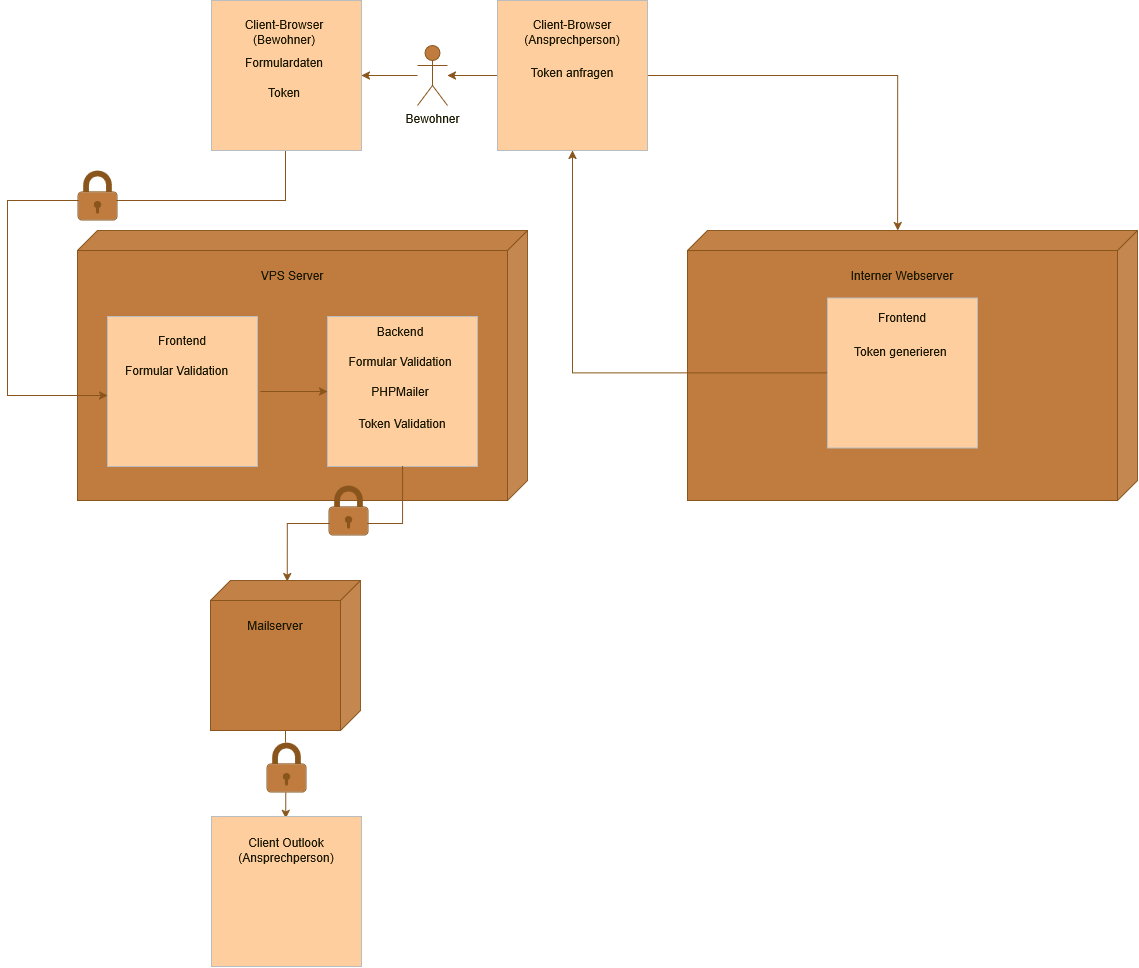

The diagram above was exported from draw.io. Its source (the exported page's mxGraphModel, read from the mxfile embedded in the PNG):
<mxGraphModel dx="1660" dy="1660" grid="0" gridSize="10" guides="1" tooltips="1" connect="1" arrows="1" fold="1" page="1" pageScale="1" pageWidth="827" pageHeight="1169" background="light-dark(#FFFFFF,#FFFFFF)" math="0" shadow="0">
  <root>
    <mxCell id="0" />
    <mxCell id="1" parent="0" />
    <mxCell id="yQozANNjolrrNI2A5NeY-17" connectable="0" parent="1" style="group;labelBackgroundColor=none;fontColor=#FEFAE0;" value="" vertex="1">
      <mxGeometry height="270" width="450" x="280" y="260" as="geometry" />
    </mxCell>
    <mxCell id="yQozANNjolrrNI2A5NeY-12" parent="yQozANNjolrrNI2A5NeY-17" style="shape=cube;whiteSpace=wrap;html=1;boundedLbl=1;backgroundOutline=1;darkOpacity=0.05;darkOpacity2=0.1;flipV=0;legacyAnchorPoints=0;flipH=1;labelBackgroundColor=none;fillColor=#BC6C25;strokeColor=#DDA15E;fontColor=#FEFAE0;" value="" vertex="1">
      <mxGeometry height="270" width="450" as="geometry" />
    </mxCell>
    <mxCell id="yQozANNjolrrNI2A5NeY-15" parent="yQozANNjolrrNI2A5NeY-17" style="text;html=1;whiteSpace=wrap;strokeColor=none;fillColor=none;align=center;verticalAlign=middle;rounded=0;labelBackgroundColor=none;fontColor=#FEFAE0;" value="VPS Server" vertex="1">
      <mxGeometry height="30" width="310" x="60" y="30" as="geometry" />
    </mxCell>
    <mxCell id="yQozANNjolrrNI2A5NeY-18" parent="yQozANNjolrrNI2A5NeY-17" style="text;html=1;whiteSpace=wrap;strokeColor=none;fillColor=none;align=center;verticalAlign=middle;rounded=0;labelBackgroundColor=none;fontColor=#FEFAE0;" value="Frontend" vertex="1">
      <mxGeometry height="20" width="110" x="40" y="110" as="geometry" />
    </mxCell>
    <mxCell id="yQozANNjolrrNI2A5NeY-22" parent="yQozANNjolrrNI2A5NeY-17" style="text;whiteSpace=wrap;html=1;labelBackgroundColor=none;fontColor=#FEFAE0;" value="Formular Validation" vertex="1">
      <mxGeometry height="40" width="130" x="40" y="135" as="geometry" />
    </mxCell>
    <mxCell id="yQozANNjolrrNI2A5NeY-53" edge="1" parent="yQozANNjolrrNI2A5NeY-17" style="edgeStyle=orthogonalEdgeStyle;shape=connector;rounded=0;orthogonalLoop=1;jettySize=auto;html=1;entryX=0;entryY=0.5;entryDx=0;entryDy=0;strokeColor=#DDA15E;align=center;verticalAlign=middle;fontFamily=Helvetica;fontSize=12;fontColor=default;labelBorderColor=light-dark(#000000,#000000);labelBackgroundColor=none;endArrow=classic;" target="sjotHTqs3MRmGHDY6HcX-16">
      <mxGeometry relative="1" as="geometry">
        <mxPoint x="182.89" y="161" as="sourcePoint" />
      </mxGeometry>
    </mxCell>
    <mxCell id="sjotHTqs3MRmGHDY6HcX-9" connectable="0" parent="yQozANNjolrrNI2A5NeY-17" style="group" value="" vertex="1">
      <mxGeometry height="150" width="150" x="30" y="86" as="geometry" />
    </mxCell>
    <mxCell id="sjotHTqs3MRmGHDY6HcX-10" parent="sjotHTqs3MRmGHDY6HcX-9" style="rounded=0;whiteSpace=wrap;html=1;strokeColor=#36393d;fillColor=light-dark(#FFFFFF,#FFCE9F);container=1;" value="" vertex="1">
      <mxGeometry height="150" width="150" as="geometry" />
    </mxCell>
    <mxCell id="sjotHTqs3MRmGHDY6HcX-14" parent="sjotHTqs3MRmGHDY6HcX-10" style="text;whiteSpace=wrap;html=1;labelBackgroundColor=none;fontColor=#FEFAE0;" value="Formular Validation" vertex="1">
      <mxGeometry height="40" width="130" x="16" y="41" as="geometry" />
    </mxCell>
    <mxCell id="sjotHTqs3MRmGHDY6HcX-13" parent="sjotHTqs3MRmGHDY6HcX-9" style="text;html=1;whiteSpace=wrap;strokeColor=none;fillColor=none;align=center;verticalAlign=middle;rounded=0;labelBackgroundColor=none;fontColor=#FEFAE0;" value="Frontend" vertex="1">
      <mxGeometry height="20" width="110" x="20" y="14" as="geometry" />
    </mxCell>
    <mxCell id="sjotHTqs3MRmGHDY6HcX-15" connectable="0" parent="yQozANNjolrrNI2A5NeY-17" style="group" value="" vertex="1">
      <mxGeometry height="150" width="150" x="250" y="86" as="geometry" />
    </mxCell>
    <mxCell id="sjotHTqs3MRmGHDY6HcX-16" parent="sjotHTqs3MRmGHDY6HcX-15" style="rounded=0;whiteSpace=wrap;html=1;strokeColor=#36393d;fillColor=light-dark(#FFFFFF,#FFCE9F);container=1;" value="" vertex="1">
      <mxGeometry height="150" width="150" as="geometry" />
    </mxCell>
    <mxCell id="yQozANNjolrrNI2A5NeY-19" parent="sjotHTqs3MRmGHDY6HcX-16" style="text;html=1;whiteSpace=wrap;strokeColor=none;fillColor=none;align=center;verticalAlign=middle;rounded=0;labelBackgroundColor=none;fontColor=#FEFAE0;" value="Backend" vertex="1">
      <mxGeometry height="30" width="130" x="8" as="geometry" />
    </mxCell>
    <mxCell id="yQozANNjolrrNI2A5NeY-20" parent="sjotHTqs3MRmGHDY6HcX-16" style="text;html=1;whiteSpace=wrap;strokeColor=none;fillColor=none;align=center;verticalAlign=middle;rounded=0;labelBackgroundColor=none;fontColor=#FEFAE0;" value="Formular Validation" vertex="1">
      <mxGeometry height="30" width="130" x="8" y="30" as="geometry" />
    </mxCell>
    <mxCell id="yQozANNjolrrNI2A5NeY-72" parent="sjotHTqs3MRmGHDY6HcX-16" style="text;html=1;whiteSpace=wrap;strokeColor=none;fillColor=none;align=center;verticalAlign=middle;rounded=0;labelBackgroundColor=none;fontColor=#FEFAE0;" value="Token Validation" vertex="1">
      <mxGeometry height="30" width="90" x="30" y="92" as="geometry" />
    </mxCell>
    <mxCell id="yQozANNjolrrNI2A5NeY-21" parent="sjotHTqs3MRmGHDY6HcX-15" style="text;html=1;whiteSpace=wrap;strokeColor=none;fillColor=none;align=center;verticalAlign=middle;rounded=0;labelBackgroundColor=none;fontColor=#FEFAE0;" value="PHPMailer" vertex="1">
      <mxGeometry height="30" width="130" x="8" y="60" as="geometry" />
    </mxCell>
    <mxCell id="yQozANNjolrrNI2A5NeY-44" connectable="0" parent="1" style="group;labelBackgroundColor=none;fontColor=#FEFAE0;" value="" vertex="1">
      <mxGeometry height="150" width="150" x="413" y="610" as="geometry" />
    </mxCell>
    <mxCell id="yQozANNjolrrNI2A5NeY-45" parent="yQozANNjolrrNI2A5NeY-44" style="shape=cube;whiteSpace=wrap;html=1;boundedLbl=1;backgroundOutline=1;darkOpacity=0.05;darkOpacity2=0.1;flipV=0;legacyAnchorPoints=0;flipH=1;labelBackgroundColor=none;fillColor=#BC6C25;strokeColor=#DDA15E;fontColor=#FEFAE0;" value="" vertex="1">
      <mxGeometry height="150" width="150" as="geometry" />
    </mxCell>
    <mxCell id="yQozANNjolrrNI2A5NeY-46" parent="yQozANNjolrrNI2A5NeY-44" style="text;html=1;whiteSpace=wrap;strokeColor=none;fillColor=none;align=center;verticalAlign=middle;rounded=0;labelBackgroundColor=none;fontColor=#FEFAE0;" value="Mailserver" vertex="1">
      <mxGeometry height="30" width="90" x="20" y="30" as="geometry" />
    </mxCell>
    <mxCell id="yQozANNjolrrNI2A5NeY-51" edge="1" parent="1" style="shape=connector;rounded=0;orthogonalLoop=1;jettySize=auto;html=1;entryX=0;entryY=0;entryDx=150;entryDy=85;entryPerimeter=0;strokeColor=#DDA15E;align=center;verticalAlign=middle;fontFamily=Helvetica;fontSize=12;fontColor=default;labelBorderColor=light-dark(#000000,#000000);labelBackgroundColor=none;endArrow=classic;edgeStyle=orthogonalEdgeStyle;">
      <mxGeometry relative="1" x="-0.4478" as="geometry">
        <Array as="points">
          <mxPoint x="488" y="230" />
          <mxPoint x="210" y="230" />
          <mxPoint x="210" y="425" />
        </Array>
        <mxPoint x="488" y="180" as="sourcePoint" />
        <mxPoint x="310" y="425" as="targetPoint" />
      </mxGeometry>
    </mxCell>
    <mxCell id="yQozANNjolrrNI2A5NeY-55" edge="1" parent="1" source="yQozANNjolrrNI2A5NeY-58" style="edgeStyle=orthogonalEdgeStyle;shape=connector;rounded=0;orthogonalLoop=1;jettySize=auto;html=1;entryX=0.505;entryY=-0.015;entryDx=0;entryDy=0;entryPerimeter=0;strokeColor=#DDA15E;align=center;verticalAlign=middle;fontFamily=Helvetica;fontSize=12;fontColor=default;labelBorderColor=light-dark(#000000,#000000);labelBackgroundColor=none;endArrow=classic;endFill=1;">
      <mxGeometry relative="1" x="0.1425" as="geometry">
        <Array as="points">
          <mxPoint x="489" y="847.75" />
          <mxPoint x="489" y="847.75" />
        </Array>
        <mxPoint x="488.25" y="847.75" as="targetPoint" />
      </mxGeometry>
    </mxCell>
    <mxCell id="yQozANNjolrrNI2A5NeY-56" parent="1" style="shape=mxgraph.networks2.icon;aspect=fixed;fillColor=#BC6C25;strokeColor=#DDA15E;network2IconShadow=1;network2bgFillColor=none;labelPosition=center;verticalLabelPosition=bottom;align=center;verticalAlign=top;network2Icon=mxgraph.networks2.lock;network2IconW=0.8;network2IconH=0.9999;labelBackgroundColor=none;fontColor=#FEFAE0;" value="" vertex="1">
      <mxGeometry height="49.995" width="40" x="280" y="200" as="geometry" />
    </mxCell>
    <mxCell id="yQozANNjolrrNI2A5NeY-59" edge="1" parent="1" source="yQozANNjolrrNI2A5NeY-45" style="edgeStyle=orthogonalEdgeStyle;shape=connector;rounded=0;orthogonalLoop=1;jettySize=auto;html=1;strokeColor=#DDA15E;align=center;verticalAlign=middle;fontFamily=Helvetica;fontSize=12;fontColor=default;labelBorderColor=light-dark(#000000,#000000);labelBackgroundColor=none;endArrow=none;endFill=0;" target="yQozANNjolrrNI2A5NeY-58" value="">
      <mxGeometry relative="1" x="0.1425" as="geometry">
        <Array as="points">
          <mxPoint x="488" y="772.15" />
          <mxPoint x="488" y="772.15" />
        </Array>
        <mxPoint x="488" y="760" as="sourcePoint" />
        <mxPoint x="488" y="848" as="targetPoint" />
      </mxGeometry>
    </mxCell>
    <mxCell id="yQozANNjolrrNI2A5NeY-58" parent="1" style="shape=mxgraph.networks2.icon;aspect=fixed;fillColor=#BC6C25;strokeColor=#DDA15E;network2IconShadow=1;network2bgFillColor=none;labelPosition=center;verticalLabelPosition=bottom;align=center;verticalAlign=top;network2Icon=mxgraph.networks2.lock;network2IconW=0.8;network2IconH=0.9999;labelBackgroundColor=none;fontColor=#FEFAE0;" value="" vertex="1">
      <mxGeometry height="49.995" width="40" x="469" y="772" as="geometry" />
    </mxCell>
    <mxCell id="yQozANNjolrrNI2A5NeY-60" connectable="0" parent="1" style="group;labelBackgroundColor=none;fontColor=#FEFAE0;" value="" vertex="1">
      <mxGeometry height="270" width="450" x="890" y="260" as="geometry" />
    </mxCell>
    <mxCell id="sjotHTqs3MRmGHDY6HcX-1" parent="yQozANNjolrrNI2A5NeY-60" style="rounded=0;whiteSpace=wrap;html=1;strokeColor=#DDA15E;fontColor=#FEFAE0;fillColor=#BC6C25;" value="" vertex="1">
      <mxGeometry height="135" width="145" x="142.5" y="67.5" as="geometry" />
    </mxCell>
    <mxCell id="yQozANNjolrrNI2A5NeY-61" parent="yQozANNjolrrNI2A5NeY-60" style="shape=cube;whiteSpace=wrap;html=1;boundedLbl=1;backgroundOutline=1;darkOpacity=0.05;darkOpacity2=0.1;flipV=0;legacyAnchorPoints=0;flipH=1;labelBackgroundColor=none;fillColor=#BC6C25;strokeColor=#DDA15E;fontColor=#FEFAE0;" value="" vertex="1">
      <mxGeometry height="270" width="450" as="geometry" />
    </mxCell>
    <mxCell id="yQozANNjolrrNI2A5NeY-64" parent="yQozANNjolrrNI2A5NeY-60" style="text;html=1;whiteSpace=wrap;strokeColor=none;fillColor=none;align=center;verticalAlign=middle;rounded=0;labelBackgroundColor=none;fontColor=#FEFAE0;" value="Interner Webserver" vertex="1">
      <mxGeometry height="30" width="310" x="60" y="30" as="geometry" />
    </mxCell>
    <mxCell id="sjotHTqs3MRmGHDY6HcX-3" connectable="0" parent="yQozANNjolrrNI2A5NeY-60" style="group" value="" vertex="1">
      <mxGeometry height="150" width="150" x="140" y="67.5" as="geometry" />
    </mxCell>
    <mxCell id="sjotHTqs3MRmGHDY6HcX-2" parent="sjotHTqs3MRmGHDY6HcX-3" style="rounded=0;whiteSpace=wrap;html=1;strokeColor=#36393d;fillColor=light-dark(#FFFFFF,#FFCE9F);container=1;" value="" vertex="1">
      <mxGeometry height="150" width="150" as="geometry" />
    </mxCell>
    <mxCell id="yQozANNjolrrNI2A5NeY-65" parent="sjotHTqs3MRmGHDY6HcX-3" style="text;html=1;whiteSpace=wrap;strokeColor=none;fillColor=none;align=center;verticalAlign=middle;rounded=0;labelBackgroundColor=none;fontColor=#FEFAE0;" value="Frontend" vertex="1">
      <mxGeometry height="20" width="110" x="20" y="10" as="geometry" />
    </mxCell>
    <mxCell id="yQozANNjolrrNI2A5NeY-69" parent="sjotHTqs3MRmGHDY6HcX-3" style="text;whiteSpace=wrap;html=1;labelBackgroundColor=none;fontColor=#FEFAE0;container=1;" value="Token generieren" vertex="1">
      <mxGeometry height="40" width="100" x="25" y="40" as="geometry" />
    </mxCell>
    <mxCell id="yQozANNjolrrNI2A5NeY-78" edge="1" parent="1" style="edgeStyle=orthogonalEdgeStyle;shape=connector;rounded=0;orthogonalLoop=1;jettySize=auto;html=1;entryX=0.533;entryY=0;entryDx=0;entryDy=0;entryPerimeter=0;strokeColor=#DDA15E;align=center;verticalAlign=middle;fontFamily=Helvetica;fontSize=12;fontColor=default;labelBorderColor=light-dark(#000000,#000000);labelBackgroundColor=none;endArrow=classic;" target="yQozANNjolrrNI2A5NeY-61">
      <mxGeometry relative="1" as="geometry">
        <mxPoint x="850" y="105" as="sourcePoint" />
      </mxGeometry>
    </mxCell>
    <mxCell id="yQozANNjolrrNI2A5NeY-84" edge="1" parent="1" source="yQozANNjolrrNI2A5NeY-81" style="edgeStyle=orthogonalEdgeStyle;shape=connector;rounded=0;orthogonalLoop=1;jettySize=auto;html=1;strokeColor=#DDA15E;align=center;verticalAlign=middle;fontFamily=Helvetica;fontSize=12;fontColor=default;labelBorderColor=light-dark(#000000,#000000);labelBackgroundColor=none;endArrow=classic;entryX=1;entryY=0.5;entryDx=0;entryDy=0;" target="sjotHTqs3MRmGHDY6HcX-25">
      <mxGeometry relative="1" x="-0.1379" as="geometry">
        <mxPoint x="570" y="105" as="targetPoint" />
      </mxGeometry>
    </mxCell>
    <mxCell id="yQozANNjolrrNI2A5NeY-81" parent="1" style="shape=umlActor;verticalLabelPosition=bottom;verticalAlign=top;html=1;outlineConnect=0;labelBackgroundColor=none;fillColor=#BC6C25;strokeColor=#DDA15E;fontColor=#FEFAE0;" value="Bewohner" vertex="1">
      <mxGeometry height="60" width="30" x="620" y="75" as="geometry" />
    </mxCell>
    <mxCell id="yQozANNjolrrNI2A5NeY-83" edge="1" parent="1" style="edgeStyle=orthogonalEdgeStyle;shape=connector;rounded=0;orthogonalLoop=1;jettySize=auto;html=1;strokeColor=#DDA15E;align=center;verticalAlign=middle;fontFamily=Helvetica;fontSize=12;fontColor=default;labelBorderColor=light-dark(#000000,#000000);labelBackgroundColor=none;endArrow=classic;" target="yQozANNjolrrNI2A5NeY-81">
      <mxGeometry relative="1" as="geometry">
        <mxPoint x="700" y="105" as="sourcePoint" />
      </mxGeometry>
    </mxCell>
    <mxCell id="sjotHTqs3MRmGHDY6HcX-4" edge="1" parent="1" source="sjotHTqs3MRmGHDY6HcX-2" style="edgeStyle=orthogonalEdgeStyle;rounded=0;orthogonalLoop=1;jettySize=auto;html=1;strokeColor=#DDA15E;fontColor=#FEFAE0;fillColor=#BC6C25;">
      <mxGeometry relative="1" as="geometry">
        <mxPoint x="775" y="180" as="targetPoint" />
      </mxGeometry>
    </mxCell>
    <mxCell id="sjotHTqs3MRmGHDY6HcX-19" edge="1" parent="1" source="sjotHTqs3MRmGHDY6HcX-16" style="edgeStyle=orthogonalEdgeStyle;rounded=0;orthogonalLoop=1;jettySize=auto;html=1;entryX=0.489;entryY=0.008;entryDx=0;entryDy=0;entryPerimeter=0;strokeColor=#DDA15E;fontColor=#FEFAE0;fillColor=#BC6C25;" target="yQozANNjolrrNI2A5NeY-45">
      <mxGeometry relative="1" as="geometry" />
    </mxCell>
    <mxCell id="yQozANNjolrrNI2A5NeY-57" parent="1" style="shape=mxgraph.networks2.icon;aspect=fixed;fillColor=#BC6C25;strokeColor=#DDA15E;network2IconShadow=1;network2bgFillColor=none;labelPosition=center;verticalLabelPosition=bottom;align=center;verticalAlign=top;network2Icon=mxgraph.networks2.lock;network2IconW=0.8;network2IconH=0.9999;labelBackgroundColor=none;fontColor=#FEFAE0;" value="" vertex="1">
      <mxGeometry height="49.995" width="40" x="531" y="515" as="geometry" />
    </mxCell>
    <mxCell id="sjotHTqs3MRmGHDY6HcX-20" connectable="0" parent="1" style="group" value="" vertex="1">
      <mxGeometry height="150" width="150" x="414" y="846" as="geometry" />
    </mxCell>
    <mxCell id="sjotHTqs3MRmGHDY6HcX-21" parent="sjotHTqs3MRmGHDY6HcX-20" style="rounded=0;whiteSpace=wrap;html=1;strokeColor=#36393d;fillColor=light-dark(#FFFFFF,#FFCE9F);container=1;" value="" vertex="1">
      <mxGeometry height="150" width="150" as="geometry" />
    </mxCell>
    <mxCell id="yQozANNjolrrNI2A5NeY-50" parent="sjotHTqs3MRmGHDY6HcX-20" style="text;html=1;whiteSpace=wrap;strokeColor=none;fillColor=none;align=center;verticalAlign=middle;rounded=0;labelBackgroundColor=none;fontColor=#FEFAE0;" value="Client Outlook (Ansprechperson)" vertex="1">
      <mxGeometry height="30" width="90" x="30" y="19" as="geometry" />
    </mxCell>
    <mxCell id="sjotHTqs3MRmGHDY6HcX-24" connectable="0" parent="1" style="group" value="" vertex="1">
      <mxGeometry height="150" width="150" x="414" y="30" as="geometry" />
    </mxCell>
    <mxCell id="sjotHTqs3MRmGHDY6HcX-25" parent="sjotHTqs3MRmGHDY6HcX-24" style="rounded=0;whiteSpace=wrap;html=1;strokeColor=#36393d;fillColor=light-dark(#FFFFFF,#FFCE9F);container=1;" value="" vertex="1">
      <mxGeometry height="150" width="150" as="geometry" />
    </mxCell>
    <mxCell id="yQozANNjolrrNI2A5NeY-10" parent="sjotHTqs3MRmGHDY6HcX-25" style="text;html=1;whiteSpace=wrap;strokeColor=none;fillColor=none;align=center;verticalAlign=middle;rounded=0;labelBackgroundColor=none;fontColor=#FEFAE0;" value="Client-Browser (Bewohner)" vertex="1">
      <mxGeometry height="30" width="90" x="28" y="17" as="geometry" />
    </mxCell>
    <mxCell id="yQozANNjolrrNI2A5NeY-43" parent="sjotHTqs3MRmGHDY6HcX-25" style="text;html=1;whiteSpace=wrap;strokeColor=none;fillColor=none;align=center;verticalAlign=middle;rounded=0;labelBackgroundColor=none;fontColor=#FEFAE0;" value="Formulardaten" vertex="1">
      <mxGeometry height="30" width="130" x="8" y="47" as="geometry" />
    </mxCell>
    <mxCell id="yQozANNjolrrNI2A5NeY-71" parent="sjotHTqs3MRmGHDY6HcX-25" style="text;html=1;whiteSpace=wrap;strokeColor=none;fillColor=none;align=center;verticalAlign=middle;rounded=0;labelBackgroundColor=none;fontColor=#FEFAE0;" value="Token" vertex="1">
      <mxGeometry height="30" width="60" x="43" y="77" as="geometry" />
    </mxCell>
    <mxCell id="sjotHTqs3MRmGHDY6HcX-28" connectable="0" parent="1" style="group" value="" vertex="1">
      <mxGeometry height="150" width="150" x="700" y="30" as="geometry" />
    </mxCell>
    <mxCell id="sjotHTqs3MRmGHDY6HcX-29" parent="sjotHTqs3MRmGHDY6HcX-28" style="rounded=0;whiteSpace=wrap;html=1;strokeColor=#36393d;fillColor=light-dark(#FFFFFF,#FFCE9F);container=1;" value="" vertex="1">
      <mxGeometry height="150" width="150" as="geometry" />
    </mxCell>
    <mxCell id="yQozANNjolrrNI2A5NeY-75" parent="sjotHTqs3MRmGHDY6HcX-29" style="text;html=1;whiteSpace=wrap;strokeColor=none;fillColor=none;align=center;verticalAlign=middle;rounded=0;labelBackgroundColor=none;fontColor=#FEFAE0;" value="Client-Browser (Ansprechperson)" vertex="1">
      <mxGeometry height="30" width="90" x="30" y="17" as="geometry" />
    </mxCell>
    <mxCell id="yQozANNjolrrNI2A5NeY-77" parent="sjotHTqs3MRmGHDY6HcX-29" style="text;html=1;whiteSpace=wrap;strokeColor=none;fillColor=none;align=center;verticalAlign=middle;rounded=0;labelBackgroundColor=none;fontColor=#FEFAE0;" value="Token anfragen" vertex="1">
      <mxGeometry height="30" width="90" x="30" y="57" as="geometry" />
    </mxCell>
  </root>
</mxGraphModel>